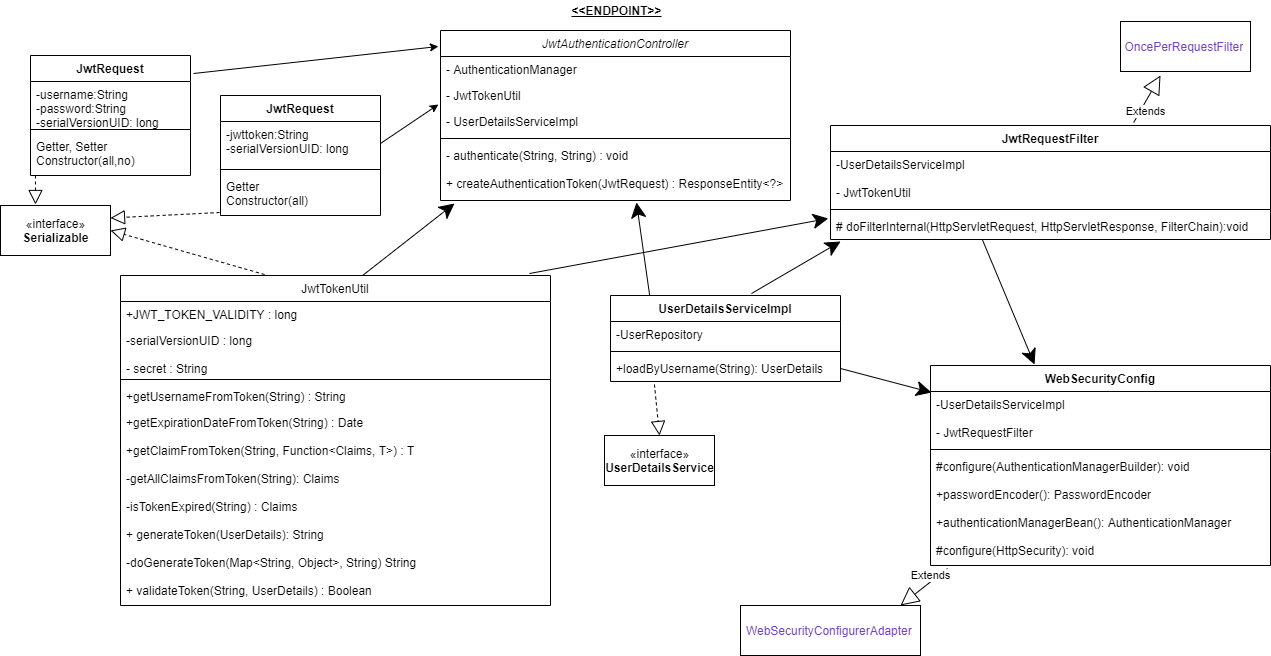

The diagram above was exported from draw.io. Its source (the exported page's mxGraphModel, read from the mxfile embedded in the PNG):
<mxGraphModel dx="1499" dy="752" grid="1" gridSize="10" guides="1" tooltips="1" connect="1" arrows="1" fold="1" page="1" pageScale="1" pageWidth="827" pageHeight="1169" math="0" shadow="0">
  <root>
    <mxCell id="WIyWlLk6GJQsqaUBKTNV-0" />
    <mxCell id="WIyWlLk6GJQsqaUBKTNV-1" parent="WIyWlLk6GJQsqaUBKTNV-0" />
    <mxCell id="zkfFHV4jXpPFQw0GAbJ--0" value="JwtAuthenticationController" style="swimlane;fontStyle=2;align=center;verticalAlign=top;childLayout=stackLayout;horizontal=1;startSize=26;horizontalStack=0;resizeParent=1;resizeLast=0;collapsible=1;marginBottom=0;rounded=0;shadow=0;strokeWidth=1;" parent="WIyWlLk6GJQsqaUBKTNV-1" vertex="1">
      <mxGeometry x="250" y="35" width="350" height="170" as="geometry">
        <mxRectangle x="230" y="140" width="160" height="26" as="alternateBounds" />
      </mxGeometry>
    </mxCell>
    <mxCell id="zkfFHV4jXpPFQw0GAbJ--1" value="- AuthenticationManager " style="text;align=left;verticalAlign=top;spacingLeft=4;spacingRight=4;overflow=hidden;rotatable=0;points=[[0,0.5],[1,0.5]];portConstraint=eastwest;" parent="zkfFHV4jXpPFQw0GAbJ--0" vertex="1">
      <mxGeometry y="26" width="350" height="26" as="geometry" />
    </mxCell>
    <mxCell id="zkfFHV4jXpPFQw0GAbJ--2" value="- JwtTokenUtil " style="text;align=left;verticalAlign=top;spacingLeft=4;spacingRight=4;overflow=hidden;rotatable=0;points=[[0,0.5],[1,0.5]];portConstraint=eastwest;rounded=0;shadow=0;html=0;" parent="zkfFHV4jXpPFQw0GAbJ--0" vertex="1">
      <mxGeometry y="52" width="350" height="26" as="geometry" />
    </mxCell>
    <mxCell id="zkfFHV4jXpPFQw0GAbJ--3" value="- UserDetailsServiceImpl " style="text;align=left;verticalAlign=top;spacingLeft=4;spacingRight=4;overflow=hidden;rotatable=0;points=[[0,0.5],[1,0.5]];portConstraint=eastwest;rounded=0;shadow=0;html=0;" parent="zkfFHV4jXpPFQw0GAbJ--0" vertex="1">
      <mxGeometry y="78" width="350" height="26" as="geometry" />
    </mxCell>
    <mxCell id="zkfFHV4jXpPFQw0GAbJ--4" value="" style="line;html=1;strokeWidth=1;align=left;verticalAlign=middle;spacingTop=-1;spacingLeft=3;spacingRight=3;rotatable=0;labelPosition=right;points=[];portConstraint=eastwest;" parent="zkfFHV4jXpPFQw0GAbJ--0" vertex="1">
      <mxGeometry y="104" width="350" height="8" as="geometry" />
    </mxCell>
    <mxCell id="zkfFHV4jXpPFQw0GAbJ--5" value="- authenticate(String, String) : void&#10;&#10;+ createAuthenticationToken(JwtRequest) : ResponseEntity&lt;?&gt;" style="text;align=left;verticalAlign=top;spacingLeft=4;spacingRight=4;overflow=hidden;rotatable=0;points=[[0,0.5],[1,0.5]];portConstraint=eastwest;" parent="zkfFHV4jXpPFQw0GAbJ--0" vertex="1">
      <mxGeometry y="112" width="350" height="58" as="geometry" />
    </mxCell>
    <mxCell id="zkfFHV4jXpPFQw0GAbJ--6" value="JwtTokenUtil" style="swimlane;fontStyle=0;align=center;verticalAlign=top;childLayout=stackLayout;horizontal=1;startSize=26;horizontalStack=0;resizeParent=1;resizeLast=0;collapsible=1;marginBottom=0;rounded=0;shadow=0;strokeWidth=1;" parent="WIyWlLk6GJQsqaUBKTNV-1" vertex="1">
      <mxGeometry x="-70" y="280" width="430" height="330" as="geometry">
        <mxRectangle x="130" y="380" width="160" height="26" as="alternateBounds" />
      </mxGeometry>
    </mxCell>
    <mxCell id="zkfFHV4jXpPFQw0GAbJ--7" value="+JWT_TOKEN_VALIDITY : long" style="text;align=left;verticalAlign=top;spacingLeft=4;spacingRight=4;overflow=hidden;rotatable=0;points=[[0,0.5],[1,0.5]];portConstraint=eastwest;" parent="zkfFHV4jXpPFQw0GAbJ--6" vertex="1">
      <mxGeometry y="26" width="430" height="26" as="geometry" />
    </mxCell>
    <mxCell id="zkfFHV4jXpPFQw0GAbJ--8" value="-serialVersionUID : long&#10;&#10;- secret : String" style="text;align=left;verticalAlign=top;spacingLeft=4;spacingRight=4;overflow=hidden;rotatable=0;points=[[0,0.5],[1,0.5]];portConstraint=eastwest;rounded=0;shadow=0;html=0;" parent="zkfFHV4jXpPFQw0GAbJ--6" vertex="1">
      <mxGeometry y="52" width="430" height="48" as="geometry" />
    </mxCell>
    <mxCell id="zkfFHV4jXpPFQw0GAbJ--9" value="" style="line;html=1;strokeWidth=1;align=left;verticalAlign=middle;spacingTop=-1;spacingLeft=3;spacingRight=3;rotatable=0;labelPosition=right;points=[];portConstraint=eastwest;" parent="zkfFHV4jXpPFQw0GAbJ--6" vertex="1">
      <mxGeometry y="100" width="430" height="8" as="geometry" />
    </mxCell>
    <mxCell id="zkfFHV4jXpPFQw0GAbJ--10" value="+getUsernameFromToken(String) : String" style="text;align=left;verticalAlign=top;spacingLeft=4;spacingRight=4;overflow=hidden;rotatable=0;points=[[0,0.5],[1,0.5]];portConstraint=eastwest;fontStyle=0" parent="zkfFHV4jXpPFQw0GAbJ--6" vertex="1">
      <mxGeometry y="108" width="430" height="26" as="geometry" />
    </mxCell>
    <mxCell id="zkfFHV4jXpPFQw0GAbJ--11" value="+getExpirationDateFromToken(String) : Date&#10;&#10;+getClaimFromToken(String, Function&lt;Claims, T&gt;) : T&#10;&#10;-getAllClaimsFromToken(String): Claims&#10;&#10;-isTokenExpired(String) : Claims&#10;&#10;+ generateToken(UserDetails): String&#10;&#10;-doGenerateToken(Map&lt;String, Object&gt;, String) String&#10;&#10;+ validateToken(String, UserDetails) : Boolean" style="text;align=left;verticalAlign=top;spacingLeft=4;spacingRight=4;overflow=hidden;rotatable=0;points=[[0,0.5],[1,0.5]];portConstraint=eastwest;" parent="zkfFHV4jXpPFQw0GAbJ--6" vertex="1">
      <mxGeometry y="134" width="430" height="196" as="geometry" />
    </mxCell>
    <mxCell id="pam2yEpRLNDNRJ28tiBj-0" value="" style="endArrow=classic;html=1;entryX=0.04;entryY=1.052;entryDx=0;entryDy=0;entryPerimeter=0;exitX=0.563;exitY=0;exitDx=0;exitDy=0;exitPerimeter=0;endFill=1;startSize=9;endSize=13;" edge="1" parent="WIyWlLk6GJQsqaUBKTNV-1" source="zkfFHV4jXpPFQw0GAbJ--6" target="zkfFHV4jXpPFQw0GAbJ--5">
      <mxGeometry width="50" height="50" relative="1" as="geometry">
        <mxPoint x="220" y="320" as="sourcePoint" />
        <mxPoint x="270" y="270" as="targetPoint" />
      </mxGeometry>
    </mxCell>
    <mxCell id="pam2yEpRLNDNRJ28tiBj-3" value="«interface»&lt;br&gt;&lt;b&gt;Serializable&lt;/b&gt;" style="html=1;" vertex="1" parent="WIyWlLk6GJQsqaUBKTNV-1">
      <mxGeometry x="-190" y="210" width="110" height="50" as="geometry" />
    </mxCell>
    <mxCell id="pam2yEpRLNDNRJ28tiBj-4" value="" style="endArrow=block;dashed=1;endFill=0;endSize=12;html=1;entryX=1;entryY=0.5;entryDx=0;entryDy=0;exitX=0.335;exitY=-0.003;exitDx=0;exitDy=0;exitPerimeter=0;" edge="1" parent="WIyWlLk6GJQsqaUBKTNV-1" source="zkfFHV4jXpPFQw0GAbJ--6" target="pam2yEpRLNDNRJ28tiBj-3">
      <mxGeometry width="160" relative="1" as="geometry">
        <mxPoint x="180" y="390" as="sourcePoint" />
        <mxPoint x="340" y="390" as="targetPoint" />
      </mxGeometry>
    </mxCell>
    <mxCell id="pam2yEpRLNDNRJ28tiBj-5" value="" style="endArrow=classic;html=1;entryX=0.56;entryY=1.034;entryDx=0;entryDy=0;entryPerimeter=0;endFill=1;startSize=9;endSize=13;exitX=0.174;exitY=0.07;exitDx=0;exitDy=0;exitPerimeter=0;" edge="1" parent="WIyWlLk6GJQsqaUBKTNV-1" source="pam2yEpRLNDNRJ28tiBj-6" target="zkfFHV4jXpPFQw0GAbJ--5">
      <mxGeometry width="50" height="50" relative="1" as="geometry">
        <mxPoint x="490" y="270" as="sourcePoint" />
        <mxPoint x="249.20000000000005" y="233.01599999999996" as="targetPoint" />
      </mxGeometry>
    </mxCell>
    <mxCell id="pam2yEpRLNDNRJ28tiBj-6" value="UserDetailsServiceImpl " style="swimlane;fontStyle=1;align=center;verticalAlign=top;childLayout=stackLayout;horizontal=1;startSize=26;horizontalStack=0;resizeParent=1;resizeParentMax=0;resizeLast=0;collapsible=1;marginBottom=0;" vertex="1" parent="WIyWlLk6GJQsqaUBKTNV-1">
      <mxGeometry x="420" y="300" width="230" height="86" as="geometry" />
    </mxCell>
    <mxCell id="pam2yEpRLNDNRJ28tiBj-7" value="-UserRepository" style="text;strokeColor=none;fillColor=none;align=left;verticalAlign=top;spacingLeft=4;spacingRight=4;overflow=hidden;rotatable=0;points=[[0,0.5],[1,0.5]];portConstraint=eastwest;" vertex="1" parent="pam2yEpRLNDNRJ28tiBj-6">
      <mxGeometry y="26" width="230" height="26" as="geometry" />
    </mxCell>
    <mxCell id="pam2yEpRLNDNRJ28tiBj-8" value="" style="line;strokeWidth=1;fillColor=none;align=left;verticalAlign=middle;spacingTop=-1;spacingLeft=3;spacingRight=3;rotatable=0;labelPosition=right;points=[];portConstraint=eastwest;" vertex="1" parent="pam2yEpRLNDNRJ28tiBj-6">
      <mxGeometry y="52" width="230" height="8" as="geometry" />
    </mxCell>
    <mxCell id="pam2yEpRLNDNRJ28tiBj-9" value="+loadByUsername(String): UserDetails" style="text;strokeColor=none;fillColor=none;align=left;verticalAlign=top;spacingLeft=4;spacingRight=4;overflow=hidden;rotatable=0;points=[[0,0.5],[1,0.5]];portConstraint=eastwest;" vertex="1" parent="pam2yEpRLNDNRJ28tiBj-6">
      <mxGeometry y="60" width="230" height="26" as="geometry" />
    </mxCell>
    <mxCell id="pam2yEpRLNDNRJ28tiBj-10" value="«interface»&lt;br&gt;&lt;b&gt;UserDetailsService&lt;/b&gt;" style="html=1;" vertex="1" parent="WIyWlLk6GJQsqaUBKTNV-1">
      <mxGeometry x="414" y="440" width="110" height="50" as="geometry" />
    </mxCell>
    <mxCell id="pam2yEpRLNDNRJ28tiBj-11" value="" style="endArrow=block;dashed=1;endFill=0;endSize=12;html=1;entryX=0.5;entryY=0;entryDx=0;entryDy=0;exitX=0.191;exitY=1.115;exitDx=0;exitDy=0;exitPerimeter=0;" edge="1" parent="WIyWlLk6GJQsqaUBKTNV-1" target="pam2yEpRLNDNRJ28tiBj-10" source="pam2yEpRLNDNRJ28tiBj-9">
      <mxGeometry width="160" relative="1" as="geometry">
        <mxPoint x="558.05" y="527.01" as="sourcePoint" />
        <mxPoint x="824" y="638" as="targetPoint" />
      </mxGeometry>
    </mxCell>
    <mxCell id="pam2yEpRLNDNRJ28tiBj-12" value="JwtRequestFilter " style="swimlane;fontStyle=1;align=center;verticalAlign=top;childLayout=stackLayout;horizontal=1;startSize=26;horizontalStack=0;resizeParent=1;resizeParentMax=0;resizeLast=0;collapsible=1;marginBottom=0;" vertex="1" parent="WIyWlLk6GJQsqaUBKTNV-1">
      <mxGeometry x="640" y="130" width="440" height="114" as="geometry" />
    </mxCell>
    <mxCell id="pam2yEpRLNDNRJ28tiBj-13" value="-UserDetailsServiceImpl&#10;&#10;- JwtTokenUtil" style="text;strokeColor=none;fillColor=none;align=left;verticalAlign=top;spacingLeft=4;spacingRight=4;overflow=hidden;rotatable=0;points=[[0,0.5],[1,0.5]];portConstraint=eastwest;fontStyle=0" vertex="1" parent="pam2yEpRLNDNRJ28tiBj-12">
      <mxGeometry y="26" width="440" height="54" as="geometry" />
    </mxCell>
    <mxCell id="pam2yEpRLNDNRJ28tiBj-14" value="" style="line;strokeWidth=1;fillColor=none;align=left;verticalAlign=middle;spacingTop=-1;spacingLeft=3;spacingRight=3;rotatable=0;labelPosition=right;points=[];portConstraint=eastwest;" vertex="1" parent="pam2yEpRLNDNRJ28tiBj-12">
      <mxGeometry y="80" width="440" height="8" as="geometry" />
    </mxCell>
    <mxCell id="pam2yEpRLNDNRJ28tiBj-15" value="# doFilterInternal(HttpServletRequest, HttpServletResponse, FilterChain):void" style="text;strokeColor=none;fillColor=none;align=left;verticalAlign=top;spacingLeft=4;spacingRight=4;overflow=hidden;rotatable=0;points=[[0,0.5],[1,0.5]];portConstraint=eastwest;" vertex="1" parent="pam2yEpRLNDNRJ28tiBj-12">
      <mxGeometry y="88" width="440" height="26" as="geometry" />
    </mxCell>
    <mxCell id="pam2yEpRLNDNRJ28tiBj-16" value="" style="endArrow=classic;html=1;entryX=0.023;entryY=1.077;entryDx=0;entryDy=0;entryPerimeter=0;endFill=1;startSize=9;endSize=13;exitX=0.613;exitY=-0.023;exitDx=0;exitDy=0;exitPerimeter=0;" edge="1" parent="WIyWlLk6GJQsqaUBKTNV-1" source="pam2yEpRLNDNRJ28tiBj-6" target="pam2yEpRLNDNRJ28tiBj-15">
      <mxGeometry width="50" height="50" relative="1" as="geometry">
        <mxPoint x="500" y="280" as="sourcePoint" />
        <mxPoint x="426" y="231.97199999999998" as="targetPoint" />
      </mxGeometry>
    </mxCell>
    <mxCell id="pam2yEpRLNDNRJ28tiBj-17" value="" style="endArrow=classic;html=1;entryX=-0.005;entryY=0.192;entryDx=0;entryDy=0;entryPerimeter=0;endFill=1;startSize=9;endSize=13;exitX=0.951;exitY=-0.006;exitDx=0;exitDy=0;exitPerimeter=0;" edge="1" parent="WIyWlLk6GJQsqaUBKTNV-1" source="zkfFHV4jXpPFQw0GAbJ--6" target="pam2yEpRLNDNRJ28tiBj-15">
      <mxGeometry width="50" height="50" relative="1" as="geometry">
        <mxPoint x="510" y="290" as="sourcePoint" />
        <mxPoint x="436" y="241.97199999999998" as="targetPoint" />
      </mxGeometry>
    </mxCell>
    <mxCell id="pam2yEpRLNDNRJ28tiBj-18" value="WebSecurityConfig " style="swimlane;fontStyle=1;align=center;verticalAlign=top;childLayout=stackLayout;horizontal=1;startSize=26;horizontalStack=0;resizeParent=1;resizeParentMax=0;resizeLast=0;collapsible=1;marginBottom=0;" vertex="1" parent="WIyWlLk6GJQsqaUBKTNV-1">
      <mxGeometry x="740" y="370" width="340" height="200" as="geometry" />
    </mxCell>
    <mxCell id="pam2yEpRLNDNRJ28tiBj-19" value="-UserDetailsServiceImpl&#10;&#10;- JwtRequestFilter" style="text;strokeColor=none;fillColor=none;align=left;verticalAlign=top;spacingLeft=4;spacingRight=4;overflow=hidden;rotatable=0;points=[[0,0.5],[1,0.5]];portConstraint=eastwest;" vertex="1" parent="pam2yEpRLNDNRJ28tiBj-18">
      <mxGeometry y="26" width="340" height="54" as="geometry" />
    </mxCell>
    <mxCell id="pam2yEpRLNDNRJ28tiBj-20" value="" style="line;strokeWidth=1;fillColor=none;align=left;verticalAlign=middle;spacingTop=-1;spacingLeft=3;spacingRight=3;rotatable=0;labelPosition=right;points=[];portConstraint=eastwest;" vertex="1" parent="pam2yEpRLNDNRJ28tiBj-18">
      <mxGeometry y="80" width="340" height="8" as="geometry" />
    </mxCell>
    <mxCell id="pam2yEpRLNDNRJ28tiBj-21" value="#configure(AuthenticationManagerBuilder): void&#10;&#10;+passwordEncoder(): PasswordEncoder&#10;&#10;+authenticationManagerBean(): AuthenticationManager&#10;&#10;#configure(HttpSecurity): void" style="text;strokeColor=none;fillColor=none;align=left;verticalAlign=top;spacingLeft=4;spacingRight=4;overflow=hidden;rotatable=0;points=[[0,0.5],[1,0.5]];portConstraint=eastwest;" vertex="1" parent="pam2yEpRLNDNRJ28tiBj-18">
      <mxGeometry y="88" width="340" height="112" as="geometry" />
    </mxCell>
    <mxCell id="pam2yEpRLNDNRJ28tiBj-22" value="" style="endArrow=classic;html=1;entryX=0.003;entryY=0.019;entryDx=0;entryDy=0;entryPerimeter=0;endFill=1;startSize=9;endSize=13;exitX=1;exitY=0.5;exitDx=0;exitDy=0;" edge="1" parent="WIyWlLk6GJQsqaUBKTNV-1" source="pam2yEpRLNDNRJ28tiBj-9" target="pam2yEpRLNDNRJ28tiBj-19">
      <mxGeometry width="50" height="50" relative="1" as="geometry">
        <mxPoint x="570.9899999999998" y="308.02199999999993" as="sourcePoint" />
        <mxPoint x="660.1199999999999" y="256.00199999999995" as="targetPoint" />
      </mxGeometry>
    </mxCell>
    <mxCell id="pam2yEpRLNDNRJ28tiBj-23" value="" style="endArrow=classic;html=1;entryX=0.306;entryY=-0.005;entryDx=0;entryDy=0;entryPerimeter=0;endFill=1;startSize=9;endSize=13;exitX=0.345;exitY=1;exitDx=0;exitDy=0;exitPerimeter=0;" edge="1" parent="WIyWlLk6GJQsqaUBKTNV-1" source="pam2yEpRLNDNRJ28tiBj-15" target="pam2yEpRLNDNRJ28tiBj-18">
      <mxGeometry width="50" height="50" relative="1" as="geometry">
        <mxPoint x="660" y="383" as="sourcePoint" />
        <mxPoint x="751.02" y="407.02600000000007" as="targetPoint" />
      </mxGeometry>
    </mxCell>
    <mxCell id="pam2yEpRLNDNRJ28tiBj-24" value="Extends" style="endArrow=block;endSize=16;endFill=0;html=1;exitX=0.05;exitY=1.027;exitDx=0;exitDy=0;exitPerimeter=0;" edge="1" parent="WIyWlLk6GJQsqaUBKTNV-1" source="pam2yEpRLNDNRJ28tiBj-21">
      <mxGeometry x="-0.4089" y="-5" width="160" relative="1" as="geometry">
        <mxPoint x="700" y="630" as="sourcePoint" />
        <mxPoint x="710" y="610" as="targetPoint" />
        <mxPoint as="offset" />
      </mxGeometry>
    </mxCell>
    <mxCell id="pam2yEpRLNDNRJ28tiBj-25" value="&lt;span class=&quot;pl-e&quot; style=&quot;box-sizing: border-box ; color: rgb(111 , 66 , 193) ; font-family: , &amp;#34;consolas&amp;#34; , &amp;#34;liberation mono&amp;#34; , &amp;#34;menlo&amp;#34; , monospace ; white-space: pre ; background-color: rgb(255 , 255 , 255)&quot;&gt;WebSecurityConfigurerAdapter&lt;/span&gt;&lt;span style=&quot;color: rgb(36 , 41 , 46) ; font-family: , &amp;#34;consolas&amp;#34; , &amp;#34;liberation mono&amp;#34; , &amp;#34;menlo&amp;#34; , monospace ; white-space: pre ; background-color: rgb(255 , 255 , 255)&quot;&gt; &lt;/span&gt;" style="html=1;" vertex="1" parent="WIyWlLk6GJQsqaUBKTNV-1">
      <mxGeometry x="550" y="610" width="180" height="50" as="geometry" />
    </mxCell>
    <mxCell id="pam2yEpRLNDNRJ28tiBj-26" value="Extends" style="endArrow=block;endSize=16;endFill=0;html=1;exitX=0.689;exitY=-0.026;exitDx=0;exitDy=0;exitPerimeter=0;" edge="1" parent="WIyWlLk6GJQsqaUBKTNV-1" source="pam2yEpRLNDNRJ28tiBj-12">
      <mxGeometry x="-0.4089" y="-5" width="160" relative="1" as="geometry">
        <mxPoint x="767" y="583.0239999999999" as="sourcePoint" />
        <mxPoint x="970" y="80" as="targetPoint" />
        <mxPoint as="offset" />
      </mxGeometry>
    </mxCell>
    <mxCell id="pam2yEpRLNDNRJ28tiBj-27" value="&lt;span class=&quot;pl-e&quot; style=&quot;box-sizing: border-box ; color: rgb(111 , 66 , 193) ; font-family: , &amp;#34;consolas&amp;#34; , &amp;#34;liberation mono&amp;#34; , &amp;#34;menlo&amp;#34; , monospace ; white-space: pre ; background-color: rgb(255 , 255 , 255)&quot;&gt;OncePerRequestFilter&lt;/span&gt;&lt;span style=&quot;color: rgb(36 , 41 , 46) ; font-family: , &amp;#34;consolas&amp;#34; , &amp;#34;liberation mono&amp;#34; , &amp;#34;menlo&amp;#34; , monospace ; white-space: pre ; background-color: rgb(255 , 255 , 255)&quot;&gt; &lt;/span&gt;" style="html=1;" vertex="1" parent="WIyWlLk6GJQsqaUBKTNV-1">
      <mxGeometry x="930" y="26" width="130" height="50" as="geometry" />
    </mxCell>
    <mxCell id="pam2yEpRLNDNRJ28tiBj-28" value="JwtRequest " style="swimlane;fontStyle=1;align=center;verticalAlign=top;childLayout=stackLayout;horizontal=1;startSize=26;horizontalStack=0;resizeParent=1;resizeParentMax=0;resizeLast=0;collapsible=1;marginBottom=0;" vertex="1" parent="WIyWlLk6GJQsqaUBKTNV-1">
      <mxGeometry x="-160" y="60" width="160" height="120" as="geometry" />
    </mxCell>
    <mxCell id="pam2yEpRLNDNRJ28tiBj-29" value="-username:String&#10;-password:String&#10;-serialVersionUID: long" style="text;strokeColor=none;fillColor=none;align=left;verticalAlign=top;spacingLeft=4;spacingRight=4;overflow=hidden;rotatable=0;points=[[0,0.5],[1,0.5]];portConstraint=eastwest;" vertex="1" parent="pam2yEpRLNDNRJ28tiBj-28">
      <mxGeometry y="26" width="160" height="44" as="geometry" />
    </mxCell>
    <mxCell id="pam2yEpRLNDNRJ28tiBj-30" value="" style="line;strokeWidth=1;fillColor=none;align=left;verticalAlign=middle;spacingTop=-1;spacingLeft=3;spacingRight=3;rotatable=0;labelPosition=right;points=[];portConstraint=eastwest;" vertex="1" parent="pam2yEpRLNDNRJ28tiBj-28">
      <mxGeometry y="70" width="160" height="8" as="geometry" />
    </mxCell>
    <mxCell id="pam2yEpRLNDNRJ28tiBj-31" value="Getter, Setter&#10;Constructor(all,no)" style="text;strokeColor=none;fillColor=none;align=left;verticalAlign=top;spacingLeft=4;spacingRight=4;overflow=hidden;rotatable=0;points=[[0,0.5],[1,0.5]];portConstraint=eastwest;" vertex="1" parent="pam2yEpRLNDNRJ28tiBj-28">
      <mxGeometry y="78" width="160" height="42" as="geometry" />
    </mxCell>
    <mxCell id="pam2yEpRLNDNRJ28tiBj-32" value="" style="endArrow=block;dashed=1;endFill=0;endSize=12;html=1;exitX=0.031;exitY=1;exitDx=0;exitDy=0;exitPerimeter=0;" edge="1" parent="WIyWlLk6GJQsqaUBKTNV-1" source="pam2yEpRLNDNRJ28tiBj-31">
      <mxGeometry width="160" relative="1" as="geometry">
        <mxPoint x="84.04999999999995" y="289.01" as="sourcePoint" />
        <mxPoint x="-155" y="209" as="targetPoint" />
      </mxGeometry>
    </mxCell>
    <mxCell id="pam2yEpRLNDNRJ28tiBj-33" value="JwtRequest " style="swimlane;fontStyle=1;align=center;verticalAlign=top;childLayout=stackLayout;horizontal=1;startSize=26;horizontalStack=0;resizeParent=1;resizeParentMax=0;resizeLast=0;collapsible=1;marginBottom=0;" vertex="1" parent="WIyWlLk6GJQsqaUBKTNV-1">
      <mxGeometry x="30" y="100" width="160" height="120" as="geometry" />
    </mxCell>
    <mxCell id="pam2yEpRLNDNRJ28tiBj-34" value="-jwttoken:String&#10;-serialVersionUID: long" style="text;strokeColor=none;fillColor=none;align=left;verticalAlign=top;spacingLeft=4;spacingRight=4;overflow=hidden;rotatable=0;points=[[0,0.5],[1,0.5]];portConstraint=eastwest;" vertex="1" parent="pam2yEpRLNDNRJ28tiBj-33">
      <mxGeometry y="26" width="160" height="44" as="geometry" />
    </mxCell>
    <mxCell id="pam2yEpRLNDNRJ28tiBj-35" value="" style="line;strokeWidth=1;fillColor=none;align=left;verticalAlign=middle;spacingTop=-1;spacingLeft=3;spacingRight=3;rotatable=0;labelPosition=right;points=[];portConstraint=eastwest;" vertex="1" parent="pam2yEpRLNDNRJ28tiBj-33">
      <mxGeometry y="70" width="160" height="8" as="geometry" />
    </mxCell>
    <mxCell id="pam2yEpRLNDNRJ28tiBj-36" value="Getter&#10;Constructor(all)" style="text;strokeColor=none;fillColor=none;align=left;verticalAlign=top;spacingLeft=4;spacingRight=4;overflow=hidden;rotatable=0;points=[[0,0.5],[1,0.5]];portConstraint=eastwest;" vertex="1" parent="pam2yEpRLNDNRJ28tiBj-33">
      <mxGeometry y="78" width="160" height="42" as="geometry" />
    </mxCell>
    <mxCell id="pam2yEpRLNDNRJ28tiBj-37" value="" style="endArrow=block;dashed=1;endFill=0;endSize=12;html=1;entryX=1;entryY=0.25;entryDx=0;entryDy=0;exitX=-0.006;exitY=0.929;exitDx=0;exitDy=0;exitPerimeter=0;" edge="1" parent="WIyWlLk6GJQsqaUBKTNV-1" source="pam2yEpRLNDNRJ28tiBj-36" target="pam2yEpRLNDNRJ28tiBj-3">
      <mxGeometry width="160" relative="1" as="geometry">
        <mxPoint x="84.04999999999995" y="289.01" as="sourcePoint" />
        <mxPoint x="-70" y="245" as="targetPoint" />
      </mxGeometry>
    </mxCell>
    <mxCell id="pam2yEpRLNDNRJ28tiBj-38" value="" style="endArrow=classic;html=1;entryX=-0.006;entryY=0.094;entryDx=0;entryDy=0;entryPerimeter=0;exitX=1.019;exitY=0.15;exitDx=0;exitDy=0;exitPerimeter=0;" edge="1" parent="WIyWlLk6GJQsqaUBKTNV-1" source="pam2yEpRLNDNRJ28tiBj-28" target="zkfFHV4jXpPFQw0GAbJ--0">
      <mxGeometry width="50" height="50" relative="1" as="geometry">
        <mxPoint x="60" y="260" as="sourcePoint" />
        <mxPoint x="110" y="210" as="targetPoint" />
      </mxGeometry>
    </mxCell>
    <mxCell id="pam2yEpRLNDNRJ28tiBj-39" value="" style="endArrow=classic;html=1;exitX=1;exitY=0.5;exitDx=0;exitDy=0;entryX=-0.006;entryY=0.846;entryDx=0;entryDy=0;entryPerimeter=0;" edge="1" parent="WIyWlLk6GJQsqaUBKTNV-1" source="pam2yEpRLNDNRJ28tiBj-34" target="zkfFHV4jXpPFQw0GAbJ--2">
      <mxGeometry width="50" height="50" relative="1" as="geometry">
        <mxPoint x="13.039999999999964" y="88" as="sourcePoint" />
        <mxPoint x="217" y="100" as="targetPoint" />
      </mxGeometry>
    </mxCell>
    <mxCell id="pam2yEpRLNDNRJ28tiBj-40" value="&lt;b&gt;&lt;u&gt;&amp;lt;&amp;lt;ENDPOINT&amp;gt;&amp;gt;&lt;/u&gt;&lt;/b&gt;" style="text;html=1;align=center;verticalAlign=middle;resizable=0;points=[];autosize=1;" vertex="1" parent="WIyWlLk6GJQsqaUBKTNV-1">
      <mxGeometry x="371" y="5" width="110" height="20" as="geometry" />
    </mxCell>
  </root>
</mxGraphModel>